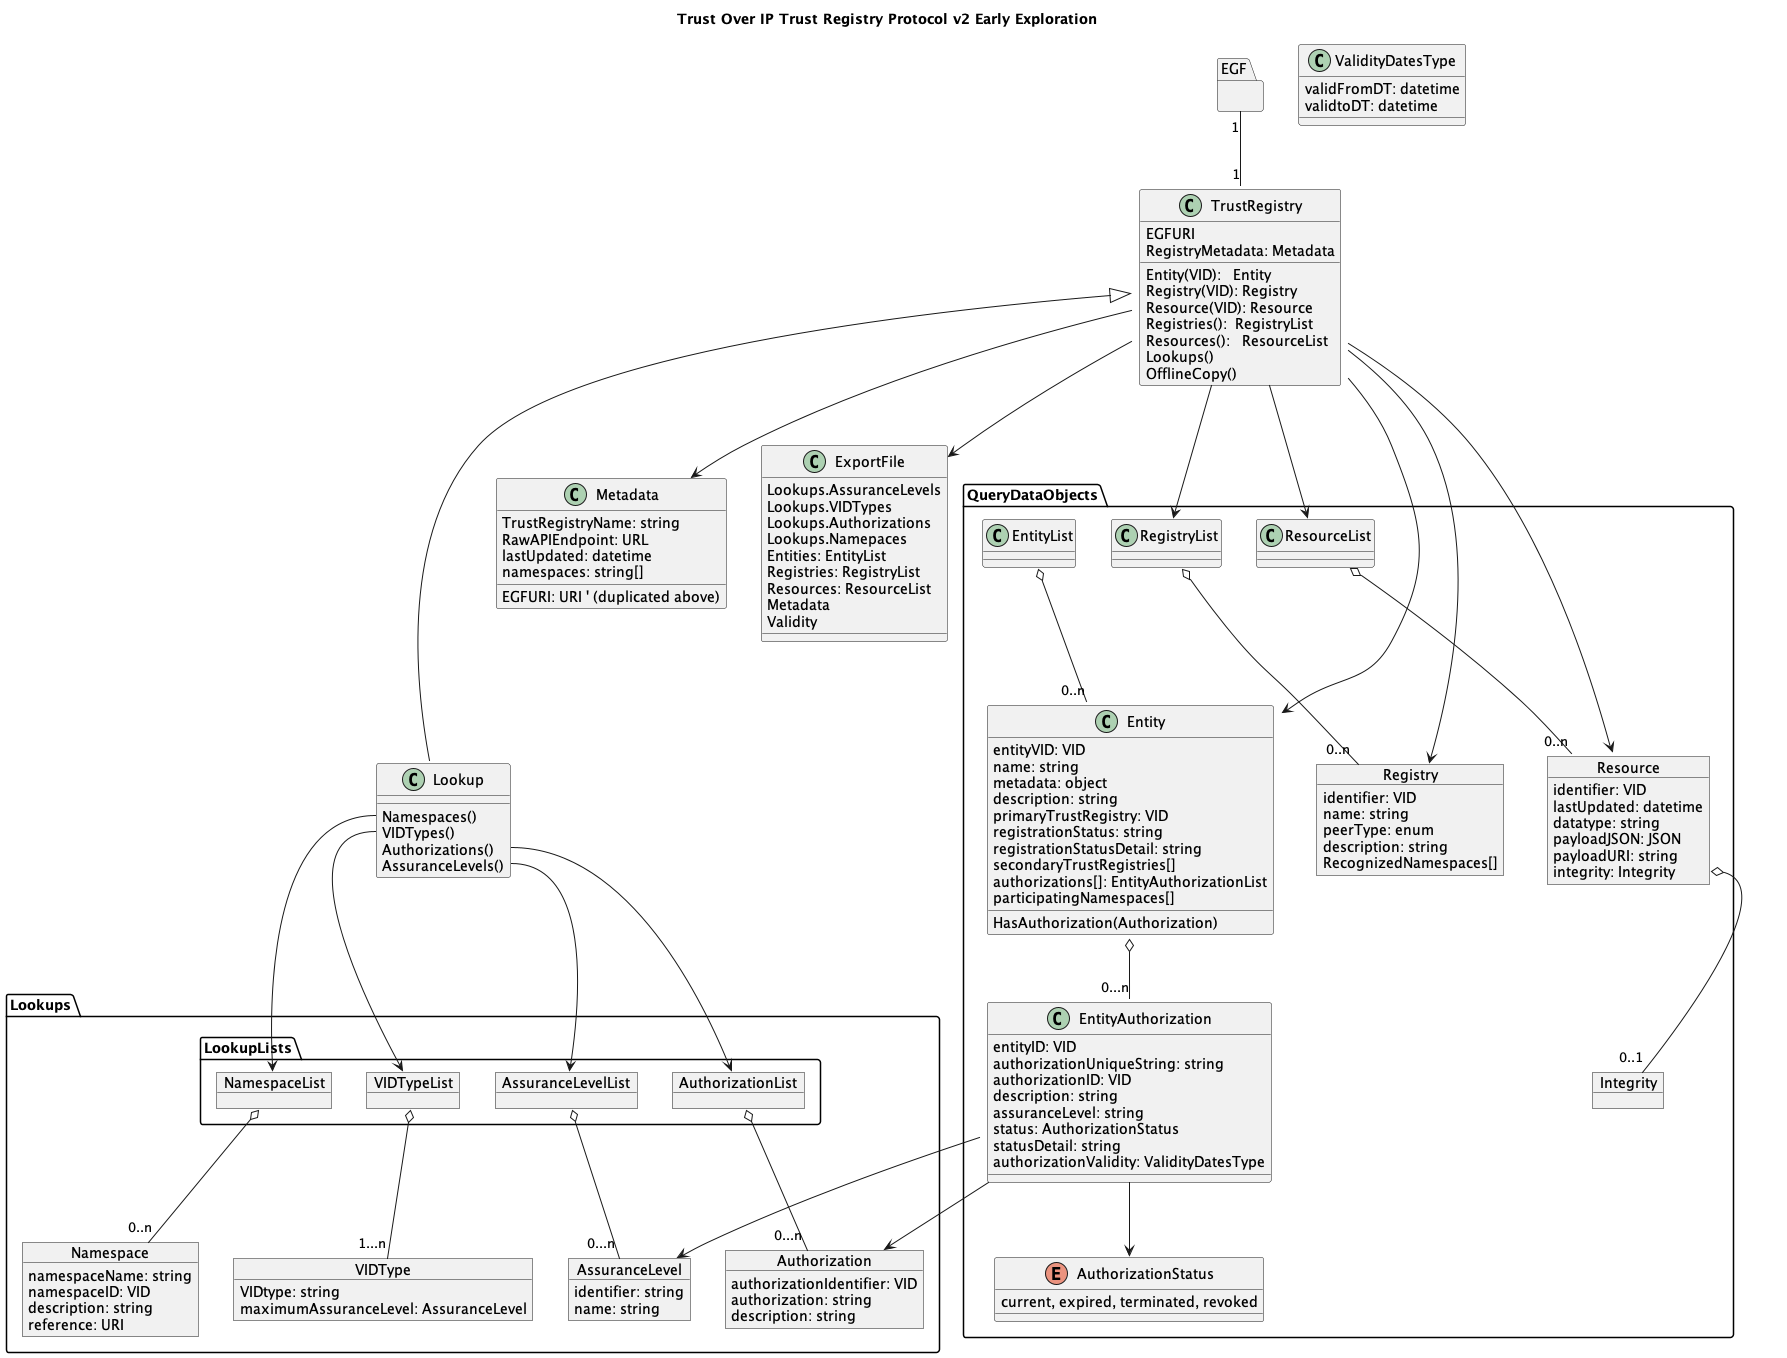

The diagram above was rendered by PlantUML. Its source (embedded in the PNG):
@startuml



title Trust Over IP Trust Registry Protocol v2 Early Exploration

package EGF {

}



' object Error 
class TrustRegistry {
    EGFURI
    Entity(VID):   Entity
    Registry(VID): Registry
    Resource(VID): Resource
    Registries():  RegistryList
    Resources():   ResourceList
    RegistryMetadata: Metadata
    Lookups()
    OfflineCopy()
}

' class RegistryOfRegistries {
'     FindDID()
'     FindRegistry()
'     ListRegistries()


' }


class Lookup {
    Namespaces()
    VIDTypes() 
    Authorizations()
    ' ResourceTypes()
    ' CredentialTypes()
    ' CredentialSchemas()
    ' PresentationRequests()
    ' Overlays()
    AssuranceLevels()
     
}

class Metadata {
    EGFURI: URI ' (duplicated above)
    TrustRegistryName: string
    RawAPIEndpoint: URL 
    ' AuthorityClaim: string 
    lastUpdated: datetime 
    namespaces: string[]
    

    ' Languages() 
}

' inheritance
EGF "1" -- "1" TrustRegistry


TrustRegistry <|-- Lookup 

package QueryDataObjects {
    

    class RegistryList
    class ResourceList
    class EntityList

    class Entity {
        entityVID: VID
        name: string
        metadata: object
        description: string 
        primaryTrustRegistry: VID
        registrationStatus: string
        registrationStatusDetail: string
        secondaryTrustRegistries[]
        authorizations[]: EntityAuthorizationList
        participatingNamespaces[]
        HasAuthorization(Authorization)
    }

    class EntityAuthorization {
        entityID: VID
        authorizationUniqueString: string
        authorizationID: VID
        description: string
        assuranceLevel: string
        status: AuthorizationStatus 
        statusDetail: string
        ' ValidityDatesType (TODO: remove type?)
        authorizationValidity: ValidityDatesType
    }

    object Registry {
        identifier: VID
        name: string
        peerType: enum
        description: string
        RecognizedNamespaces[]
    }
    object Resource {
        identifier: VID 
        lastUpdated: datetime
        datatype: string
        payloadJSON: JSON
        payloadURI: string
        integrity: Integrity
    }

    object Integrity

    enum AuthorizationStatus { 
        current, expired, terminated, revoked 
    }
}





package Lookups {
    package LookupLists {
        object NamespaceList
        object VIDTypeList
        object AssuranceLevelList
        object AuthorizationList      
    }

    object VIDType {
        VIDtype: string 
        maximumAssuranceLevel: AssuranceLevel
    }

    object Authorization {
        authorizationIdentifier: VID 
        authorization: string 
        description: string 
    }
  
    object Namespace {
        namespaceName: string
        namespaceID: VID
        description: string
        reference: URI
    }
    object AssuranceLevel {
        identifier: string
        name: string
    }

}


class ExportFile {
    Lookups.AssuranceLevels
    Lookups.VIDTypes
    Lookups.Authorizations
    Lookups.Namepaces 
    Entities: EntityList
    Registries: RegistryList
    Resources: ResourceList 
    Metadata 
    Validity
}

Class ValidityDatesType {
    validFromDT: datetime
    validtoDT: datetime
}

EntityList o-- "0..n" Entity
RegistryList  o-- "0..n" Registry
ResourceList  o-- "0..n" Resource 

Resource::integrity o-- "0..1" Integrity

Lookup::VIDTypes --> VIDTypeList
Lookup::Authorizations --> AuthorizationList
Lookup::AssuranceLevels --> AssuranceLevelList
Lookup::Namespaces --> NamespaceList

' Entity-related objects
Entity::Authorizations o-- "0...n" EntityAuthorization
EntityAuthorization::status --> AuthorizationStatus
EntityAuthorization::authorizationID --> Authorization 
EntityAuthorization::assuranceLevel --> AssuranceLevel


' METADATA related objects
TrustRegistry --> Metadata 
TrustRegistry::Entity --> Entity 
TrustRegistry::Registry --> Registry
TrustRegistry::Resource --> Resource
TrustRegistry::Registries --> RegistryList 
TrustRegistry::Resources --> ResourceList

' ExportFile::Validity --> ValidityDatesType

VIDTypeList o-- "1...n" VIDType 
AuthorizationList o-- "0...n" Authorization
NamespaceList o-- "0..n" Namespace



'' EXPORT FILE
TrustRegistry::OfflineCopy --> ExportFile



AssuranceLevelList o-- "0...n" AssuranceLevel


@enduml